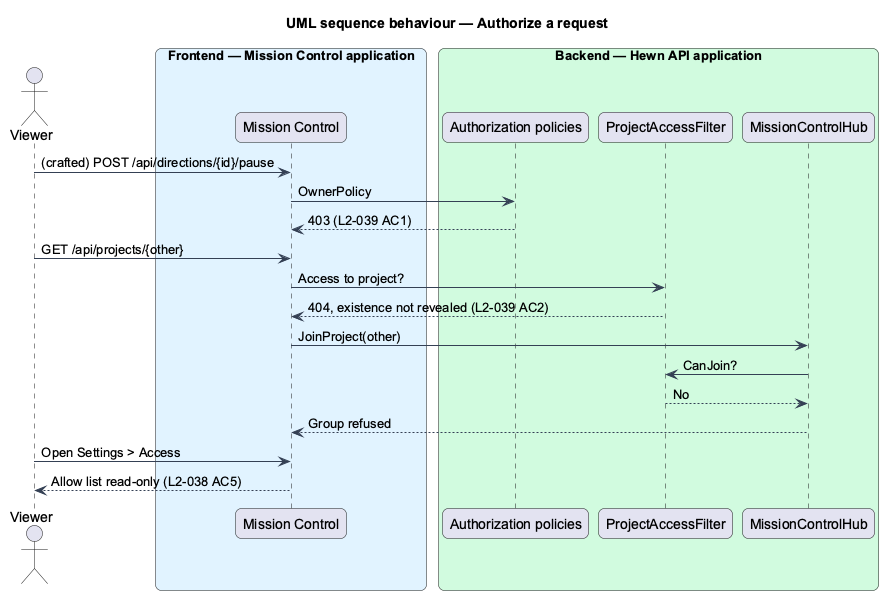

The diagram above was rendered by PlantUML. Its source (embedded in the PNG):
@startuml
title UML sequence behaviour — Authorize a request
skinparam backgroundColor #FFFFFF
skinparam shadowing false
skinparam roundcorner 12
skinparam defaultFontName Arial
skinparam ArrowColor #344054
skinparam rectangle {
  BorderColor #344054
  FontColor #101828
}
skinparam package {
  BorderColor #667085
  FontColor #101828
  BackgroundColor #F9FAFB
}
skinparam sequenceMessageAlign left
actor "Viewer" as viewer
box "Frontend — Mission Control application" #E0F2FE
  participant "Mission Control" as spa
end box
box "Backend — Hewn API application" #D1FADF
  participant "Authorization policies" as pol
  participant "ProjectAccessFilter" as filter
  participant "MissionControlHub" as hub
end box
viewer -> spa : (crafted) POST /api/directions/{id}/pause
spa -> pol : OwnerPolicy
pol --> spa : 403 (L2-039 AC1)
viewer -> spa : GET /api/projects/{other}
spa -> filter : Access to project?
filter --> spa : 404, existence not revealed (L2-039 AC2)
spa -> hub : JoinProject(other)
hub -> filter : CanJoin?
filter --> hub : No
hub --> spa : Group refused
viewer -> spa : Open Settings > Access
spa --> viewer : Allow list read-only (L2-038 AC5)
@enduml